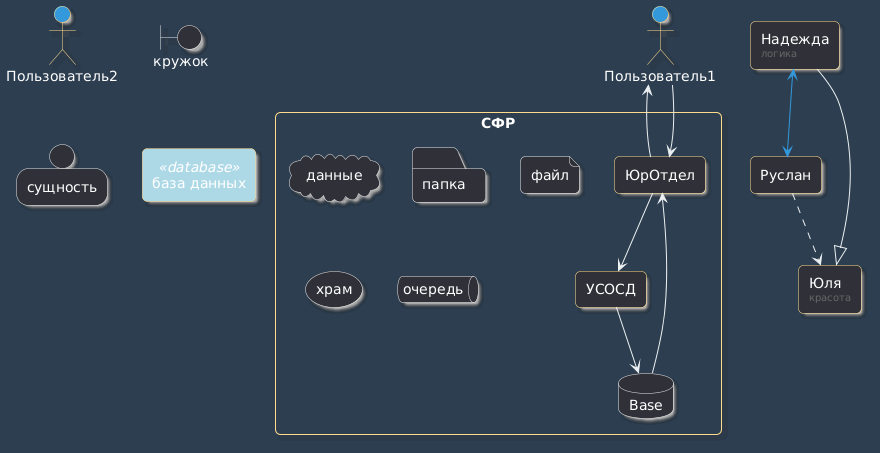

The diagram above was rendered by PlantUML. Its source (embedded in the PNG):
@startuml
skinparam { 
     backgroundColor #2C3E50
     arrowColor #ECF0F1
     actorbordercolor #FFDB8B
     actorBackgroundColor #3498DB
     rectangleBorderColor #FFDB8B
     shadowing true
     roundcorner 10
}

rectangle block1 [
     Надежда
     <size:10><color:#666666>логика</color></size>
]

rectangle "Руслан" as block2
rectangle block3 [
     Юля
     <size:10><color:#666666>красота</color></size>
]

block1 <-[#3498DB]-> block2
block2 ..> block3
block3 <|-- block1

actor "Пользователь1" as user1
actor "Пользователь2" as user2
rectangle "СФР" {
     rectangle "ЮрОтдел" as moduleA
     rectangle "УСОСД" as moduleB
     database "Base" as db
     cloud "данные" as cl
     folder "папка" as fl
     file "файл" as fi
     storage "храм" as XR
     queue "очередь" as och
}

user1 --> moduleA
moduleA --> moduleB
moduleB --> db
db --> moduleA
moduleA --> user1
boundary "кружок" as bd
person "сущность" as ag
rectangle "база данных" <<database>> as db2 #lightblue
@enduml